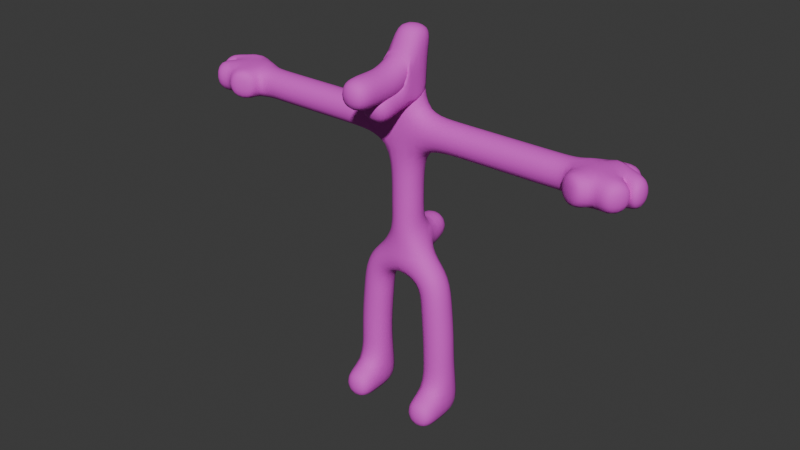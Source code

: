 # Source: player.blend  (saved by Blender 5.1.30; exported with 4.5.12 LTS)
import bpy
from mathutils import Matrix  # noqa: F401  (used for matrix-valued properties, if any)

bpy.ops.wm.read_factory_settings(use_empty=True)
scene = bpy.context.scene
scene.name = 'Scene'

# ---- collections
col_collection = bpy.data.collections.new('Collection'); scene.collection.children.link(col_collection)

# ---- materials (node trees are filled in below, after node groups)
mat_m_body = bpy.data.materials.new('M_body')

# ---- material node trees
mat_m_body.use_nodes = True; mat_m_body.node_tree.nodes.clear()
_N = mat_m_body.node_tree.nodes; _L = mat_m_body.node_tree.links
n0 = _N.new('ShaderNodeBsdfPrincipled'); n0.name = 'Principled BSDF'; n0.location = (-200, 100)
n0.inputs[0].default_value = (0.8, 0.05681, 0.7111, 1.0)
n0.inputs[2].default_value = 0.8
n0.inputs[13].default_value = 0.8
n1 = _N.new('ShaderNodeOutputMaterial'); n1.name = 'Material Output'; n1.location = (200, 100)
_L.new(n0.outputs[0], n1.inputs[0])
n1.is_active_output = True

# ---- world
world_world = bpy.data.worlds.new('World'); scene.world = world_world
world_world.use_nodes = True; world_world.node_tree.nodes.clear()
_N = world_world.node_tree.nodes; _L = world_world.node_tree.links
n0 = _N.new('ShaderNodeOutputWorld'); n0.name = 'World Output'; n0.location = (200, 100)
n1 = _N.new('ShaderNodeBackground'); n1.name = 'Background'; n1.location = (-200, 100)
n1.inputs[0].default_value = (0.05088, 0.05088, 0.05088, 1.0)
_L.new(n1.outputs[0], n0.inputs[0])
n0.is_active_output = True
world_world.color = (0.05088, 0.05088, 0.05088)
world_world.sun_shadow_jitter_overblur = 0.0

# ---- meshes
me_cube_002 = bpy.data.meshes.new('Cube.002')
me_cube_002.from_pydata([(0.0, 0.0, 1.189), (0.0, 0.0, -0.7412), (-0.5262, 0.0, -1.183), (-0.6114, 0.0, -2.126), (-0.6293, 0.0, -2.916), (-0.6293, 0.1057, -3.299), (-1.085, 0.0, 1.189), (-2.456, 0.0, 1.189), (-3.108, 0.0, 1.189), (0.0, 0.0, 2.083), (-0.6293, -0.6163, -3.299), (-3.229, 0.1664, 1.224), (-3.02, -0.3108, 1.208), (-3.57, 0.3109, 1.218), (0.0, 0.1351, 2.675), (-3.473, 0.002838, 1.213), (-3.77, -0.02916, 1.212), (-3.348, -0.1783, 1.226), (-3.633, -0.3249, 1.212), (-2.926, -0.494, 1.208), (0.0, -0.4868, 1.943), (0.0, 0.0, 0.3765), (0.0, 0.0, -0.1253), (0.0, 0.7765, -0.5677), (0.0, -0.3245, 1.729), (0.0, -0.5282, 1.692), (0.0, -1.274, 1.943), (0.0, -0.8505, 1.596), (0.0, 0.0, 1.49), (-0.6293, 0.3751, -3.299)], [(22, 1), (1, 2), (2, 3), (3, 4), (4, 5), (6, 0), (7, 6), (8, 7), (28, 9), (5, 10), (11, 8), (8, 12), (13, 11), (9, 14), (8, 15), (15, 16), (8, 17), (17, 18), (12, 19), (9, 20), (0, 21), (21, 22), (1, 23), (9, 24), (24, 25), (20, 26), (25, 27), (0, 28), (5, 29)], [])
_uv = me_cube_002.uv_layers.new(name='UVMap')
_uv.uv.foreach_set('vector', [])
me_cube_002.materials.append(mat_m_body)
me_cube_002.update()

# ---- objects
ob_cube = bpy.data.objects.new('Cube', me_cube_002)

# ---- transforms, parenting, visibility, modifiers, constraints
ob_cube.location = (0.0, 0.0, 0.8837)
ob_cube.scale = (0.2511, 0.2511, 0.2511)
_m = ob_cube.modifiers.new('Mirror', 'MIRROR')
_m.merge_threshold = 0.1
_m = ob_cube.modifiers.new('Skin', 'SKIN')
_m.use_smooth_shade = True
_m = ob_cube.modifiers.new('Subdivision', 'SUBSURF')
_m.levels = 2

# ---- collection membership
col_collection.objects.link(ob_cube)

# ---- scene / render settings (as saved in the file)
scene.frame_start = 1; scene.frame_end = 250; scene.frame_set(1)
scene.render.engine = 'BLENDER_EEVEE_NEXT'
scene.render.bake_bias = 0.0
scene.render.bake_samples = 0
scene.cycles.sampling_pattern = 'TABULATED_SOBOL'
scene.eevee.use_volume_custom_range = False
bpy.context.view_layer.update()

# ---- added for rendering (the .blend has no active camera and no usable light): camera, sun
cam_auto = bpy.data.cameras.new('AutoCamera')
cam_auto.lens = 50.0
cam_auto.sensor_width = 36.0
cam_auto.clip_end = 1000.0
ob_auto_camera = bpy.data.objects.new('AutoCamera', cam_auto)
scene.collection.objects.link(ob_auto_camera)
ob_auto_camera.location = (2.33576, -2.84919, 2.66672)
ob_auto_camera.rotation_euler = (1.09748, -7.21219e-08, 0.694738)
scene.camera = ob_auto_camera
light_auto_sun = bpy.data.lights.new('AutoSun', 'SUN')
light_auto_sun.energy = 3.0
light_auto_sun.angle = 0.0523599
ob_auto_sun = bpy.data.objects.new('AutoSun', light_auto_sun)
scene.collection.objects.link(ob_auto_sun)
ob_auto_sun.rotation_euler = (0.872665, 0.174533, 0.523599)
bpy.context.view_layer.update()
